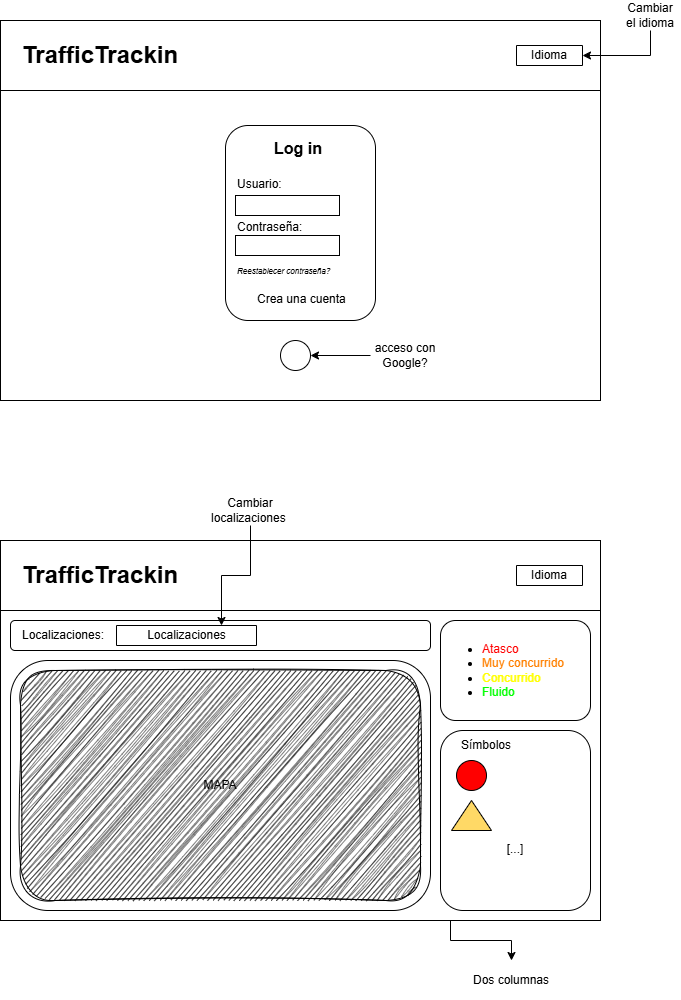

The diagram above was exported from draw.io. Its source (the exported page's mxGraphModel, read from the mxfile embedded in the PNG):
<mxGraphModel dx="827" dy="773" grid="1" gridSize="10" guides="1" tooltips="1" connect="1" arrows="1" fold="1" page="1" pageScale="1" pageWidth="827" pageHeight="1169" math="0" shadow="0">
  <root>
    <mxCell id="0" />
    <mxCell id="1" parent="0" />
    <mxCell id="5ebhepZAG3g5t6rncliC-1" value="" style="rounded=0;whiteSpace=wrap;html=1;" parent="1" vertex="1">
      <mxGeometry x="120" y="80" width="600" height="380" as="geometry" />
    </mxCell>
    <mxCell id="5ebhepZAG3g5t6rncliC-3" value="&lt;blockquote style=&quot;margin: 0 0 0 40px; border: none; padding: 0px;&quot;&gt;&lt;br&gt;&lt;/blockquote&gt;" style="rounded=1;whiteSpace=wrap;html=1;align=left;" parent="1" vertex="1">
      <mxGeometry x="345" y="185" width="150" height="195" as="geometry" />
    </mxCell>
    <mxCell id="5ebhepZAG3g5t6rncliC-45" value="" style="rounded=0;whiteSpace=wrap;html=1;" parent="1" vertex="1">
      <mxGeometry x="120" y="80" width="600" height="70" as="geometry" />
    </mxCell>
    <mxCell id="5ebhepZAG3g5t6rncliC-9" value="&lt;h1&gt;TrafficTrackin&lt;/h1&gt;" style="text;html=1;align=left;verticalAlign=middle;whiteSpace=wrap;rounded=0;" parent="1" vertex="1">
      <mxGeometry x="140" y="90" width="170" height="50" as="geometry" />
    </mxCell>
    <mxCell id="5ebhepZAG3g5t6rncliC-36" value="Idioma" style="swimlane;fontStyle=0;childLayout=stackLayout;horizontal=1;startSize=20;horizontalStack=0;resizeParent=1;resizeParentMax=0;resizeLast=0;collapsible=1;marginBottom=0;whiteSpace=wrap;html=1;" parent="1" collapsed="1" vertex="1">
      <mxGeometry x="636" y="105" width="66" height="20" as="geometry">
        <mxRectangle x="704" y="150" width="66" height="80" as="alternateBounds" />
      </mxGeometry>
    </mxCell>
    <mxCell id="5ebhepZAG3g5t6rncliC-39" value="Item 3" style="text;strokeColor=none;fillColor=default;align=left;verticalAlign=middle;spacingLeft=4;spacingRight=4;overflow=hidden;points=[[0,0.5],[1,0.5]];portConstraint=eastwest;rotatable=0;whiteSpace=wrap;html=1;" parent="5ebhepZAG3g5t6rncliC-36" vertex="1">
      <mxGeometry y="20" width="66" height="20" as="geometry" />
    </mxCell>
    <mxCell id="5ebhepZAG3g5t6rncliC-37" value="Item 1" style="text;strokeColor=none;fillColor=default;align=left;verticalAlign=middle;spacingLeft=4;spacingRight=4;overflow=hidden;points=[[0,0.5],[1,0.5]];portConstraint=eastwest;rotatable=0;whiteSpace=wrap;html=1;" parent="5ebhepZAG3g5t6rncliC-36" vertex="1">
      <mxGeometry y="40" width="66" height="20" as="geometry" />
    </mxCell>
    <mxCell id="5ebhepZAG3g5t6rncliC-38" value="Item 2" style="text;strokeColor=none;fillColor=default;align=left;verticalAlign=middle;spacingLeft=4;spacingRight=4;overflow=hidden;points=[[0,0.5],[1,0.5]];portConstraint=eastwest;rotatable=0;whiteSpace=wrap;html=1;" parent="5ebhepZAG3g5t6rncliC-36" vertex="1">
      <mxGeometry y="60" width="66" height="20" as="geometry" />
    </mxCell>
    <mxCell id="zKGLLErV6WvsHzU9ghfX-2" style="edgeStyle=orthogonalEdgeStyle;rounded=0;orthogonalLoop=1;jettySize=auto;html=1;exitX=0.75;exitY=1;exitDx=0;exitDy=0;" parent="1" source="5ebhepZAG3g5t6rncliC-46" target="zKGLLErV6WvsHzU9ghfX-1" edge="1">
      <mxGeometry relative="1" as="geometry" />
    </mxCell>
    <mxCell id="5ebhepZAG3g5t6rncliC-46" value="" style="rounded=0;whiteSpace=wrap;html=1;" parent="1" vertex="1">
      <mxGeometry x="120" y="600" width="600" height="380" as="geometry" />
    </mxCell>
    <mxCell id="5ebhepZAG3g5t6rncliC-47" value="" style="rounded=1;whiteSpace=wrap;html=1;" parent="1" vertex="1">
      <mxGeometry x="130" y="720" width="420" height="250" as="geometry" />
    </mxCell>
    <mxCell id="5ebhepZAG3g5t6rncliC-48" value="&lt;ul&gt;&lt;li style=&quot;&quot;&gt;&lt;font style=&quot;color: rgb(255, 0, 0);&quot;&gt;Atasco&lt;/font&gt;&lt;/li&gt;&lt;li style=&quot;&quot;&gt;&lt;font style=&quot;color: rgb(255, 128, 0);&quot;&gt;Muy concurrido&lt;/font&gt;&lt;/li&gt;&lt;li style=&quot;&quot;&gt;&lt;font style=&quot;color: rgb(255, 255, 0);&quot;&gt;Concurrido&lt;/font&gt;&lt;/li&gt;&lt;li style=&quot;&quot;&gt;&lt;font style=&quot;color: rgb(0, 255, 0);&quot;&gt;Fluido&lt;/font&gt;&lt;/li&gt;&lt;/ul&gt;" style="rounded=1;whiteSpace=wrap;html=1;align=left;" parent="1" vertex="1">
      <mxGeometry x="560" y="680" width="150" height="100" as="geometry" />
    </mxCell>
    <mxCell id="5ebhepZAG3g5t6rncliC-49" value="&lt;div&gt;&lt;br&gt;&lt;/div&gt;&lt;div&gt;&lt;br&gt;&lt;/div&gt;&lt;div&gt;&lt;br&gt;&lt;/div&gt;&lt;div&gt;&lt;br&gt;&lt;/div&gt;&lt;div style=&quot;text-align: left;&quot;&gt;[...]&lt;/div&gt;" style="rounded=1;whiteSpace=wrap;html=1;" parent="1" vertex="1">
      <mxGeometry x="560" y="790" width="150" height="180" as="geometry" />
    </mxCell>
    <mxCell id="5ebhepZAG3g5t6rncliC-50" value="" style="rounded=1;whiteSpace=wrap;html=1;" parent="1" vertex="1">
      <mxGeometry x="130" y="680" width="420" height="30" as="geometry" />
    </mxCell>
    <mxCell id="5ebhepZAG3g5t6rncliC-51" value="MAPA" style="rounded=1;whiteSpace=wrap;html=1;shadow=0;glass=0;fillStyle=hachure;fillColor=#000000;sketch=1;curveFitting=1;jiggle=2;" parent="1" vertex="1">
      <mxGeometry x="140" y="730" width="400" height="230" as="geometry" />
    </mxCell>
    <mxCell id="5ebhepZAG3g5t6rncliC-52" value="Localizaciones" style="swimlane;fontStyle=0;childLayout=stackLayout;horizontal=1;startSize=20;fillColor=none;horizontalStack=0;resizeParent=1;resizeParentMax=0;resizeLast=0;collapsible=1;marginBottom=0;html=1;" parent="1" collapsed="1" vertex="1">
      <mxGeometry x="236" y="685" width="140" height="20" as="geometry">
        <mxRectangle x="310" y="205" width="140" height="98" as="alternateBounds" />
      </mxGeometry>
    </mxCell>
    <mxCell id="5ebhepZAG3g5t6rncliC-53" value="Madrid" style="text;strokeColor=none;fillColor=default;align=left;verticalAlign=top;spacingLeft=4;spacingRight=4;overflow=hidden;rotatable=0;points=[[0,0.5],[1,0.5]];portConstraint=eastwest;whiteSpace=wrap;html=1;labelBackgroundColor=none;" parent="5ebhepZAG3g5t6rncliC-52" vertex="1">
      <mxGeometry y="20" width="140" height="26" as="geometry" />
    </mxCell>
    <mxCell id="5ebhepZAG3g5t6rncliC-54" value="Loc 2" style="text;strokeColor=none;fillColor=default;align=left;verticalAlign=top;spacingLeft=4;spacingRight=4;overflow=hidden;rotatable=0;points=[[0,0.5],[1,0.5]];portConstraint=eastwest;whiteSpace=wrap;html=1;labelBackgroundColor=none;" parent="5ebhepZAG3g5t6rncliC-52" vertex="1">
      <mxGeometry y="46" width="140" height="26" as="geometry" />
    </mxCell>
    <mxCell id="5ebhepZAG3g5t6rncliC-55" value="[...]" style="text;strokeColor=none;fillColor=default;align=left;verticalAlign=top;spacingLeft=4;spacingRight=4;overflow=hidden;rotatable=0;points=[[0,0.5],[1,0.5]];portConstraint=eastwest;whiteSpace=wrap;html=1;labelBackgroundColor=none;" parent="5ebhepZAG3g5t6rncliC-52" vertex="1">
      <mxGeometry y="72" width="140" height="26" as="geometry" />
    </mxCell>
    <mxCell id="5ebhepZAG3g5t6rncliC-56" value="Localizaciones:" style="text;html=1;align=center;verticalAlign=middle;whiteSpace=wrap;rounded=0;" parent="1" vertex="1">
      <mxGeometry x="140" y="680" width="86" height="30" as="geometry" />
    </mxCell>
    <mxCell id="5ebhepZAG3g5t6rncliC-57" value="" style="ellipse;whiteSpace=wrap;html=1;aspect=fixed;fillColor=#FF0000;" parent="1" vertex="1">
      <mxGeometry x="576" y="820" width="30" height="30" as="geometry" />
    </mxCell>
    <mxCell id="5ebhepZAG3g5t6rncliC-58" value="" style="verticalLabelPosition=bottom;verticalAlign=top;html=1;shape=mxgraph.basic.acute_triangle;dx=0.5;fillColor=#FFD966;" parent="1" vertex="1">
      <mxGeometry x="571" y="860" width="40" height="30" as="geometry" />
    </mxCell>
    <mxCell id="5ebhepZAG3g5t6rncliC-59" value="Símbolos" style="text;html=1;align=center;verticalAlign=middle;whiteSpace=wrap;rounded=0;" parent="1" vertex="1">
      <mxGeometry x="576" y="790" width="60" height="30" as="geometry" />
    </mxCell>
    <mxCell id="5ebhepZAG3g5t6rncliC-60" value="" style="rounded=0;whiteSpace=wrap;html=1;" parent="1" vertex="1">
      <mxGeometry x="120" y="600" width="600" height="70" as="geometry" />
    </mxCell>
    <mxCell id="5ebhepZAG3g5t6rncliC-61" value="&lt;h1&gt;TrafficTrackin&lt;/h1&gt;" style="text;html=1;align=left;verticalAlign=middle;whiteSpace=wrap;rounded=0;" parent="1" vertex="1">
      <mxGeometry x="140" y="610" width="170" height="50" as="geometry" />
    </mxCell>
    <mxCell id="5ebhepZAG3g5t6rncliC-62" value="Idioma" style="swimlane;fontStyle=0;childLayout=stackLayout;horizontal=1;startSize=20;horizontalStack=0;resizeParent=1;resizeParentMax=0;resizeLast=0;collapsible=1;marginBottom=0;whiteSpace=wrap;html=1;" parent="1" collapsed="1" vertex="1">
      <mxGeometry x="636" y="625" width="66" height="20" as="geometry">
        <mxRectangle x="704" y="150" width="66" height="80" as="alternateBounds" />
      </mxGeometry>
    </mxCell>
    <mxCell id="5ebhepZAG3g5t6rncliC-63" value="Item 3" style="text;strokeColor=none;fillColor=default;align=left;verticalAlign=middle;spacingLeft=4;spacingRight=4;overflow=hidden;points=[[0,0.5],[1,0.5]];portConstraint=eastwest;rotatable=0;whiteSpace=wrap;html=1;" parent="5ebhepZAG3g5t6rncliC-62" vertex="1">
      <mxGeometry y="20" width="66" height="20" as="geometry" />
    </mxCell>
    <mxCell id="5ebhepZAG3g5t6rncliC-64" value="Item 1" style="text;strokeColor=none;fillColor=default;align=left;verticalAlign=middle;spacingLeft=4;spacingRight=4;overflow=hidden;points=[[0,0.5],[1,0.5]];portConstraint=eastwest;rotatable=0;whiteSpace=wrap;html=1;" parent="5ebhepZAG3g5t6rncliC-62" vertex="1">
      <mxGeometry y="40" width="66" height="20" as="geometry" />
    </mxCell>
    <mxCell id="5ebhepZAG3g5t6rncliC-65" value="Item 2" style="text;strokeColor=none;fillColor=default;align=left;verticalAlign=middle;spacingLeft=4;spacingRight=4;overflow=hidden;points=[[0,0.5],[1,0.5]];portConstraint=eastwest;rotatable=0;whiteSpace=wrap;html=1;" parent="5ebhepZAG3g5t6rncliC-62" vertex="1">
      <mxGeometry y="60" width="66" height="20" as="geometry" />
    </mxCell>
    <mxCell id="5ebhepZAG3g5t6rncliC-69" value="&lt;h1 style=&quot;text-align: center; margin-top: 0px;&quot;&gt;&lt;font style=&quot;font-size: 16px;&quot;&gt;&amp;nbsp; &amp;nbsp;Log in&lt;/font&gt;&lt;/h1&gt;Usuario:&lt;div&gt;&lt;br&gt;&lt;/div&gt;&lt;div&gt;&lt;br&gt;&lt;span style=&quot;background-color: transparent; color: light-dark(rgb(0, 0, 0), rgb(255, 255, 255));&quot;&gt;Contraseña:&lt;/span&gt;&lt;/div&gt;&lt;div&gt;&lt;span style=&quot;background-color: transparent; color: light-dark(rgb(0, 0, 0), rgb(255, 255, 255));&quot;&gt;&lt;br&gt;&lt;/span&gt;&lt;/div&gt;&lt;div&gt;&lt;span style=&quot;background-color: transparent; color: light-dark(rgb(0, 0, 0), rgb(255, 255, 255));&quot;&gt;&lt;br&gt;&lt;/span&gt;&lt;/div&gt;&lt;div&gt;&lt;font style=&quot;font-size: 8px;&quot;&gt;&lt;i&gt;Reestablecer contraseña?&lt;/i&gt;&lt;/font&gt;&lt;/div&gt;&lt;div&gt;&lt;br&gt;&lt;/div&gt;&lt;div style=&quot;text-align: center;&quot;&gt;&amp;nbsp; &amp;nbsp; &amp;nbsp; Crea una cuenta&lt;/div&gt;" style="text;html=1;whiteSpace=wrap;overflow=hidden;rounded=0;" parent="1" vertex="1">
      <mxGeometry x="355" y="185" width="130" height="185" as="geometry" />
    </mxCell>
    <mxCell id="5ebhepZAG3g5t6rncliC-68" value="" style="rounded=0;whiteSpace=wrap;html=1;" parent="1" vertex="1">
      <mxGeometry x="355" y="295" width="104" height="20" as="geometry" />
    </mxCell>
    <mxCell id="5ebhepZAG3g5t6rncliC-72" value="" style="rounded=0;whiteSpace=wrap;html=1;" parent="1" vertex="1">
      <mxGeometry x="355" y="255" width="104" height="20" as="geometry" />
    </mxCell>
    <mxCell id="5ebhepZAG3g5t6rncliC-73" value="" style="ellipse;whiteSpace=wrap;html=1;aspect=fixed;" parent="1" vertex="1">
      <mxGeometry x="400" y="400" width="30" height="30" as="geometry" />
    </mxCell>
    <mxCell id="5ebhepZAG3g5t6rncliC-75" style="edgeStyle=orthogonalEdgeStyle;rounded=0;orthogonalLoop=1;jettySize=auto;html=1;exitX=0;exitY=0.5;exitDx=0;exitDy=0;entryX=1;entryY=0.5;entryDx=0;entryDy=0;" parent="1" source="5ebhepZAG3g5t6rncliC-74" target="5ebhepZAG3g5t6rncliC-73" edge="1">
      <mxGeometry relative="1" as="geometry" />
    </mxCell>
    <mxCell id="5ebhepZAG3g5t6rncliC-74" value="acceso con Google?" style="text;html=1;align=center;verticalAlign=middle;whiteSpace=wrap;rounded=0;" parent="1" vertex="1">
      <mxGeometry x="490" y="400" width="70" height="30" as="geometry" />
    </mxCell>
    <mxCell id="zKGLLErV6WvsHzU9ghfX-1" value="Dos columnas" style="text;html=1;align=center;verticalAlign=middle;whiteSpace=wrap;rounded=0;" parent="1" vertex="1">
      <mxGeometry x="571" y="1020" width="120" height="40" as="geometry" />
    </mxCell>
    <mxCell id="zKGLLErV6WvsHzU9ghfX-5" style="edgeStyle=orthogonalEdgeStyle;rounded=0;orthogonalLoop=1;jettySize=auto;html=1;exitX=0.5;exitY=1;exitDx=0;exitDy=0;entryX=1;entryY=0.5;entryDx=0;entryDy=0;" parent="1" source="zKGLLErV6WvsHzU9ghfX-3" target="5ebhepZAG3g5t6rncliC-36" edge="1">
      <mxGeometry relative="1" as="geometry" />
    </mxCell>
    <mxCell id="zKGLLErV6WvsHzU9ghfX-3" value="Cambiar el idioma" style="text;html=1;align=center;verticalAlign=middle;whiteSpace=wrap;rounded=0;" parent="1" vertex="1">
      <mxGeometry x="740" y="60" width="60" height="30" as="geometry" />
    </mxCell>
    <mxCell id="zKGLLErV6WvsHzU9ghfX-8" style="edgeStyle=orthogonalEdgeStyle;rounded=0;orthogonalLoop=1;jettySize=auto;html=1;exitX=0.5;exitY=1;exitDx=0;exitDy=0;entryX=0.75;entryY=0;entryDx=0;entryDy=0;" parent="1" source="zKGLLErV6WvsHzU9ghfX-7" target="5ebhepZAG3g5t6rncliC-52" edge="1">
      <mxGeometry relative="1" as="geometry" />
    </mxCell>
    <mxCell id="zKGLLErV6WvsHzU9ghfX-7" value="Cambiar localizaciones&amp;nbsp;" style="text;html=1;align=center;verticalAlign=middle;whiteSpace=wrap;rounded=0;" parent="1" vertex="1">
      <mxGeometry x="340" y="555" width="60" height="30" as="geometry" />
    </mxCell>
  </root>
</mxGraphModel>